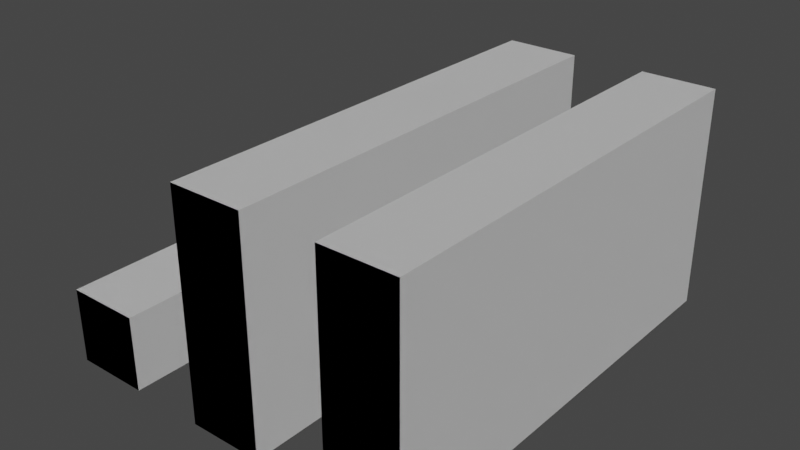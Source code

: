 # Source: IfcGroups_Group_within_Group_03.blend  (saved by Blender 3.0.42; exported with 4.5.12 LTS)
import bpy
from mathutils import Matrix  # noqa: F401  (used for matrix-valued properties, if any)

bpy.ops.wm.read_factory_settings(use_empty=True)
scene = bpy.context.scene
scene.name = 'Scene'

# ---- collections
col_ifcproject_project_number = bpy.data.collections.new('IfcProject/Project Number'); scene.collection.children.link(col_ifcproject_project_number)
col_ifcsite_default = bpy.data.collections.new('IfcSite/Default'); col_ifcproject_project_number.children.link(col_ifcsite_default)
col_ifcbuilding = bpy.data.collections.new('IfcBuilding/'); col_ifcsite_default.children.link(col_ifcbuilding)
col_ifcbuildingstorey_level_1 = bpy.data.collections.new('IfcBuildingStorey/Level 1'); col_ifcbuilding.children.link(col_ifcbuildingstorey_level_1)
col_views = bpy.data.collections.new('Views'); col_ifcproject_project_number.children.link(col_views)
col_types = bpy.data.collections.new('Types'); col_ifcproject_project_number.children.link(col_types)
col_ifcopeningelements = bpy.data.collections.new('IfcOpeningElements'); col_ifcproject_project_number.children.link(col_ifcopeningelements)
col_structuralitems = bpy.data.collections.new('StructuralItems'); col_ifcproject_project_number.children.link(col_structuralitems)
col_members = bpy.data.collections.new('Members'); col_structuralitems.children.link(col_members)
col_connections = bpy.data.collections.new('Connections'); col_structuralitems.children.link(col_connections)

# ---- materials (node trees are filled in below, after node groups)
mat_unnamed = bpy.data.materials.new('<Unnamed>')
mat_unnamed.use_transparent_shadow = False

# ---- material node trees

# ---- world
world_world = bpy.data.worlds.new('World'); scene.world = world_world
world_world.use_nodes = True; world_world.node_tree.nodes.clear()
_N = world_world.node_tree.nodes; _L = world_world.node_tree.links
n0 = _N.new('ShaderNodeOutputWorld'); n0.name = 'World Output'; n0.location = (300, 300)
n1 = _N.new('ShaderNodeBackground'); n1.name = 'Background'; n1.location = (10, 300)
n1.inputs[0].default_value = (0.05088, 0.05088, 0.05088, 1.0)
_L.new(n1.outputs[0], n0.inputs[0])
n0.is_active_output = True
world_world.color = (0.05088, 0.05088, 0.05088)
world_world.use_sun_shadow = False
world_world.sun_shadow_jitter_overblur = 0.0

# ---- meshes
me_125_188 = bpy.data.meshes.new('125/188')
me_125_188.from_pydata([(0.3048, 0.0, 0.0), (0.3048, 0.0, 0.9144), (0.3048, 0.6096, 0.9144), (0.3048, 0.6096, 0.0), (9.159e-16, 0.6096, 0.9144), (9.159e-16, 0.6096, 0.0), (9.159e-16, 0.0, 0.9144), (9.159e-16, 0.0, 0.0)], [], [(6, 4, 5, 7), (0, 7, 5, 3), (2, 1, 0, 3), (4, 6, 1, 2), (1, 6, 7, 0), (4, 2, 3, 5)])
me_125_188.materials.append(mat_unnamed)
me_125_188.use_remesh_fix_poles = True
me_125_188.use_remesh_preserve_attributes = False
me_125_188.update()
me_125_277 = bpy.data.meshes.new('125/277')
me_125_277.from_pydata([(0.3048, 0.6096, 0.0), (0.3048, 0.6096, 0.9144), (0.3048, 1.219, 0.9144), (0.3048, 1.219, 0.0), (1.832e-15, 1.219, 0.9144), (1.832e-15, 1.219, 0.0), (1.832e-15, 0.6096, 0.9144), (1.832e-15, 0.6096, 0.0)], [], [(6, 4, 5, 7), (0, 7, 5, 3), (2, 1, 0, 3), (4, 6, 1, 2), (1, 6, 7, 0), (4, 2, 3, 5)])
me_125_277.materials.append(mat_unnamed)
me_125_277.use_remesh_fix_poles = True
me_125_277.use_remesh_preserve_attributes = False
me_125_277.update()
me_125_337 = bpy.data.meshes.new('125/337')
me_125_337.from_pydata([(0.3048, 1.219, 0.0), (0.3048, 1.219, 0.9144), (0.3048, 1.829, 0.9144), (0.3048, 1.829, 0.0), (3.053e-15, 1.829, 0.9144), (3.053e-15, 1.829, 0.0), (3.053e-15, 1.219, 0.9144), (3.053e-15, 1.219, 0.0)], [], [(6, 4, 5, 7), (0, 7, 5, 3), (2, 1, 0, 3), (4, 6, 1, 2), (1, 6, 7, 0), (4, 2, 3, 5)])
me_125_337.materials.append(mat_unnamed)
me_125_337.use_remesh_fix_poles = True
me_125_337.use_remesh_preserve_attributes = False
me_125_337.update()
me_125_397 = bpy.data.meshes.new('125/397')
me_125_397.from_pydata([(-0.3048, 0.0, 0.0), (-0.3048, 0.0, 0.9144), (-0.3048, 0.6096, 0.9144), (-0.3048, 0.6096, 0.0), (-0.6096, 0.6096, 0.9144), (-0.6096, 0.6096, 0.0), (-0.6096, 0.0, 0.9144), (-0.6096, 0.0, 0.0)], [], [(6, 4, 5, 7), (0, 7, 5, 3), (2, 1, 0, 3), (4, 6, 1, 2), (1, 6, 7, 0), (4, 2, 3, 5)])
me_125_397.materials.append(mat_unnamed)
me_125_397.use_remesh_fix_poles = True
me_125_397.use_remesh_preserve_attributes = False
me_125_397.update()
me_125_456 = bpy.data.meshes.new('125/456')
me_125_456.from_pydata([(-0.3048, 0.6096, 0.0), (-0.3048, 0.6096, 0.9144), (-0.3048, 1.219, 0.9144), (-0.3048, 1.219, 0.0), (-0.6096, 1.219, 0.9144), (-0.6096, 1.219, 0.0), (-0.6096, 0.6096, 0.9144), (-0.6096, 0.6096, 0.0)], [], [(6, 4, 5, 7), (0, 7, 5, 3), (2, 1, 0, 3), (4, 6, 1, 2), (1, 6, 7, 0), (4, 2, 3, 5)])
me_125_456.materials.append(mat_unnamed)
me_125_456.use_remesh_fix_poles = True
me_125_456.use_remesh_preserve_attributes = False
me_125_456.update()
me_125_515 = bpy.data.meshes.new('125/515')
me_125_515.from_pydata([(-0.3048, 1.219, 0.0), (-0.3048, 1.219, 0.9144), (-0.3048, 1.829, 0.9144), (-0.3048, 1.829, 0.0), (-0.6096, 1.829, 0.9144), (-0.6096, 1.829, 0.0), (-0.6096, 1.219, 0.9144), (-0.6096, 1.219, 0.0)], [], [(6, 4, 5, 7), (0, 7, 5, 3), (2, 1, 0, 3), (4, 6, 1, 2), (1, 6, 7, 0), (4, 2, 3, 5)])
me_125_515.materials.append(mat_unnamed)
me_125_515.use_remesh_fix_poles = True
me_125_515.use_remesh_preserve_attributes = False
me_125_515.update()
me_125_574 = bpy.data.meshes.new('125/574')
me_125_574.from_pydata([(-0.9144, 0.0, 0.0), (-0.9144, 0.0, 0.3048), (-0.9144, 0.6096, 0.3048), (-0.9144, 0.6096, 0.0), (-1.219, 0.6096, 0.3048), (-1.219, 0.6096, 0.0), (-1.219, 0.0, 0.3048), (-1.219, 0.0, 0.0)], [], [(6, 4, 5, 7), (0, 7, 5, 3), (2, 1, 0, 3), (4, 6, 1, 2), (1, 6, 7, 0), (4, 2, 3, 5)])
me_125_574.materials.append(mat_unnamed)
me_125_574.use_remesh_fix_poles = True
me_125_574.use_remesh_preserve_attributes = False
me_125_574.update()
me_125_634 = bpy.data.meshes.new('125/634')
me_125_634.from_pydata([(-0.9144, 0.6096, 0.0), (-0.9144, 0.6096, 0.3048), (-0.9144, 1.219, 0.3048), (-0.9144, 1.219, 0.0), (-1.219, 1.219, 0.3048), (-1.219, 1.219, 0.0), (-1.219, 0.6096, 0.3048), (-1.219, 0.6096, 0.0)], [], [(6, 4, 5, 7), (0, 7, 5, 3), (2, 1, 0, 3), (4, 6, 1, 2), (1, 6, 7, 0), (4, 2, 3, 5)])
me_125_634.materials.append(mat_unnamed)
me_125_634.use_remesh_fix_poles = True
me_125_634.use_remesh_preserve_attributes = False
me_125_634.update()
me_125_694 = bpy.data.meshes.new('125/694')
me_125_694.from_pydata([(-0.9144, 1.219, 0.0), (-0.9144, 1.219, 0.3048), (-0.9144, 1.829, 0.3048), (-0.9144, 1.829, 0.0), (-1.219, 1.829, 0.3048), (-1.219, 1.829, 0.0), (-1.219, 1.219, 0.3048), (-1.219, 1.219, 0.0)], [], [(1, 0, 3), (2, 1, 3), (2, 3, 5), (4, 2, 5), (4, 5, 7), (6, 4, 7), (6, 7, 0), (1, 6, 0), (3, 0, 5), (0, 7, 5), (4, 1, 2), (4, 6, 1)])
me_125_694.materials.append(mat_unnamed)
me_125_694.use_remesh_fix_poles = True
me_125_694.use_remesh_preserve_attributes = False
me_125_694.update()

# ---- objects
ob_ifcproject_project_number = bpy.data.objects.new('IfcProject/Project Number', None)
ob_ifcsite_default = bpy.data.objects.new('IfcSite/Default', None)
ob_ifcbuilding = bpy.data.objects.new('IfcBuilding/', None)
ob_ifcbuildingelementproxy_testy_ipf_testy_ipf_151535 = bpy.data.objects.new('IfcBuildingElementProxy/Testy IPF:Testy IPF:151535', me_125_188)
ob_ifcbuildingelementproxy_testy_ipf1_testy_ipf_151582 = bpy.data.objects.new('IfcBuildingElementProxy/Testy IPF1:Testy IPF:151582', me_125_277)
ob_ifcbuildingelementproxy_testy_ipf2_testy_ipf_151607 = bpy.data.objects.new('IfcBuildingElementProxy/Testy IPF2:Testy IPF:151607', me_125_337)
ob_ifcbuildingelementproxy_testy_ipf3_testy_ipf_151892 = bpy.data.objects.new('IfcBuildingElementProxy/Testy IPF3:Testy IPF:151892', me_125_397)
ob_ifcbuildingelementproxy_testy_ipf4_testy_ipf_151958 = bpy.data.objects.new('IfcBuildingElementProxy/Testy IPF4:Testy IPF:151958', me_125_456)
ob_ifcbuildingelementproxy_testy_ipf5_testy_ipf_151970 = bpy.data.objects.new('IfcBuildingElementProxy/Testy IPF5:Testy IPF:151970', me_125_515)
ob_ifcbuildingelementproxy_testy_ipf6_testy_ipf_152003 = bpy.data.objects.new('IfcBuildingElementProxy/Testy IPF6:Testy IPF:152003', me_125_574)
ob_ifcbuildingelementproxy_testy_ipf7_testy_ipf_152157 = bpy.data.objects.new('IfcBuildingElementProxy/Testy IPF7:Testy IPF:152157', me_125_634)
ob_ifcbuildingelementproxy_testy_ipf8_testy_ipf_152170 = bpy.data.objects.new('IfcBuildingElementProxy/Testy IPF8:Testy IPF:152170', me_125_694)
ob_ifcbuildingstorey_level_1 = bpy.data.objects.new('IfcBuildingStorey/Level 1', None)
ob_ifcbuildingelementproxytype_testy_ipf_testy_ipf = bpy.data.objects.new('IfcBuildingElementProxyType/Testy IPF:Testy IPF', me_125_188)
ob_ifcbuildingelementproxytype_testy_ipf1_testy_ipf = bpy.data.objects.new('IfcBuildingElementProxyType/Testy IPF1:Testy IPF', me_125_277)
ob_ifcbuildingelementproxytype_testy_ipf2_testy_ipf = bpy.data.objects.new('IfcBuildingElementProxyType/Testy IPF2:Testy IPF', me_125_337)
ob_ifcbuildingelementproxytype_testy_ipf3_testy_ipf = bpy.data.objects.new('IfcBuildingElementProxyType/Testy IPF3:Testy IPF', me_125_397)
ob_ifcbuildingelementproxytype_testy_ipf4_testy_ipf = bpy.data.objects.new('IfcBuildingElementProxyType/Testy IPF4:Testy IPF', me_125_456)
ob_ifcbuildingelementproxytype_testy_ipf5_testy_ipf = bpy.data.objects.new('IfcBuildingElementProxyType/Testy IPF5:Testy IPF', me_125_515)
ob_ifcbuildingelementproxytype_testy_ipf6_testy_ipf = bpy.data.objects.new('IfcBuildingElementProxyType/Testy IPF6:Testy IPF', me_125_574)
ob_ifcbuildingelementproxytype_testy_ipf7_testy_ipf = bpy.data.objects.new('IfcBuildingElementProxyType/Testy IPF7:Testy IPF', me_125_634)
ob_ifcbuildingelementproxytype_testy_ipf8_testy_ipf = bpy.data.objects.new('IfcBuildingElementProxyType/Testy IPF8:Testy IPF', me_125_694)

# ---- transforms, parenting, visibility, modifiers, constraints
ob_ifcproject_project_number.location = (0.0, 0.0, 0.0)
ob_ifcsite_default.location = (0.0, 0.0, 0.0)
ob_ifcbuilding.location = (0.0, 0.0, 0.0)
ob_ifcbuildingelementproxy_testy_ipf_testy_ipf_151535.location = (0.0, 0.0, 0.0)
ob_ifcbuildingelementproxy_testy_ipf1_testy_ipf_151582.location = (0.0, 0.0, 0.0)
ob_ifcbuildingelementproxy_testy_ipf2_testy_ipf_151607.location = (0.0, 0.0, 0.0)
ob_ifcbuildingelementproxy_testy_ipf3_testy_ipf_151892.location = (0.0, 0.0, 0.0)
ob_ifcbuildingelementproxy_testy_ipf4_testy_ipf_151958.location = (0.0, 0.0, 0.0)
ob_ifcbuildingelementproxy_testy_ipf5_testy_ipf_151970.location = (0.0, 0.0, 0.0)
ob_ifcbuildingelementproxy_testy_ipf6_testy_ipf_152003.location = (0.0, 0.0, 0.0)
ob_ifcbuildingelementproxy_testy_ipf7_testy_ipf_152157.location = (0.0, 0.0, 0.0)
ob_ifcbuildingelementproxy_testy_ipf8_testy_ipf_152170.location = (0.0, 0.0, 0.0)
ob_ifcbuildingstorey_level_1.location = (0.0, 0.0, 0.0)
ob_ifcbuildingelementproxytype_testy_ipf_testy_ipf.location = (0.0, 0.0, 0.0)
ob_ifcbuildingelementproxytype_testy_ipf1_testy_ipf.location = (0.0, 0.0, 0.0)
ob_ifcbuildingelementproxytype_testy_ipf2_testy_ipf.location = (0.0, 0.0, 0.0)
ob_ifcbuildingelementproxytype_testy_ipf3_testy_ipf.location = (0.0, 0.0, 0.0)
ob_ifcbuildingelementproxytype_testy_ipf4_testy_ipf.location = (0.0, 0.0, 0.0)
ob_ifcbuildingelementproxytype_testy_ipf5_testy_ipf.location = (0.0, 0.0, 0.0)
ob_ifcbuildingelementproxytype_testy_ipf6_testy_ipf.location = (0.0, 0.0, 0.0)
ob_ifcbuildingelementproxytype_testy_ipf7_testy_ipf.location = (0.0, 0.0, 0.0)
ob_ifcbuildingelementproxytype_testy_ipf8_testy_ipf.location = (0.0, 0.0, 0.0)

# ---- collection membership
col_ifcproject_project_number.objects.link(ob_ifcproject_project_number)
col_ifcsite_default.objects.link(ob_ifcsite_default)
col_ifcbuilding.objects.link(ob_ifcbuilding)
col_ifcbuildingstorey_level_1.objects.link(ob_ifcbuildingelementproxy_testy_ipf_testy_ipf_151535)
col_ifcbuildingstorey_level_1.objects.link(ob_ifcbuildingelementproxy_testy_ipf1_testy_ipf_151582)
col_ifcbuildingstorey_level_1.objects.link(ob_ifcbuildingelementproxy_testy_ipf2_testy_ipf_151607)
col_ifcbuildingstorey_level_1.objects.link(ob_ifcbuildingelementproxy_testy_ipf3_testy_ipf_151892)
col_ifcbuildingstorey_level_1.objects.link(ob_ifcbuildingelementproxy_testy_ipf4_testy_ipf_151958)
col_ifcbuildingstorey_level_1.objects.link(ob_ifcbuildingelementproxy_testy_ipf5_testy_ipf_151970)
col_ifcbuildingstorey_level_1.objects.link(ob_ifcbuildingelementproxy_testy_ipf6_testy_ipf_152003)
col_ifcbuildingstorey_level_1.objects.link(ob_ifcbuildingelementproxy_testy_ipf7_testy_ipf_152157)
col_ifcbuildingstorey_level_1.objects.link(ob_ifcbuildingelementproxy_testy_ipf8_testy_ipf_152170)
col_ifcbuildingstorey_level_1.objects.link(ob_ifcbuildingstorey_level_1)
col_types.objects.link(ob_ifcbuildingelementproxytype_testy_ipf_testy_ipf)
col_types.objects.link(ob_ifcbuildingelementproxytype_testy_ipf1_testy_ipf)
col_types.objects.link(ob_ifcbuildingelementproxytype_testy_ipf2_testy_ipf)
col_types.objects.link(ob_ifcbuildingelementproxytype_testy_ipf3_testy_ipf)
col_types.objects.link(ob_ifcbuildingelementproxytype_testy_ipf4_testy_ipf)
col_types.objects.link(ob_ifcbuildingelementproxytype_testy_ipf5_testy_ipf)
col_types.objects.link(ob_ifcbuildingelementproxytype_testy_ipf6_testy_ipf)
col_types.objects.link(ob_ifcbuildingelementproxytype_testy_ipf7_testy_ipf)
col_types.objects.link(ob_ifcbuildingelementproxytype_testy_ipf8_testy_ipf)

# ---- scene / render settings (as saved in the file)
scene.frame_start = 1; scene.frame_end = 250; scene.frame_set(1)
scene.render.engine = 'BLENDER_EEVEE_NEXT'
scene.cycles.use_denoising = False
scene.cycles.sampling_pattern = 'TABULATED_SOBOL'
scene.cycles.use_light_tree = False
scene.view_settings.view_transform = 'Filmic'
bpy.context.view_layer.update()

# ---- added for rendering (the .blend has no active camera and no usable light): camera, sun
cam_auto = bpy.data.cameras.new('AutoCamera')
cam_auto.lens = 50.0
cam_auto.sensor_width = 36.0
cam_auto.clip_end = 1000.0
ob_auto_camera = bpy.data.objects.new('AutoCamera', cam_auto)
scene.collection.objects.link(ob_auto_camera)
ob_auto_camera.location = (1.90225, -1.91694, 2.34476)
ob_auto_camera.rotation_euler = (1.09748, -7.21219e-08, 0.694738)
scene.camera = ob_auto_camera
light_auto_sun = bpy.data.lights.new('AutoSun', 'SUN')
light_auto_sun.energy = 3.0
light_auto_sun.angle = 0.0523599
ob_auto_sun = bpy.data.objects.new('AutoSun', light_auto_sun)
scene.collection.objects.link(ob_auto_sun)
ob_auto_sun.rotation_euler = (0.872665, 0.174533, 0.523599)
bpy.context.view_layer.update()
